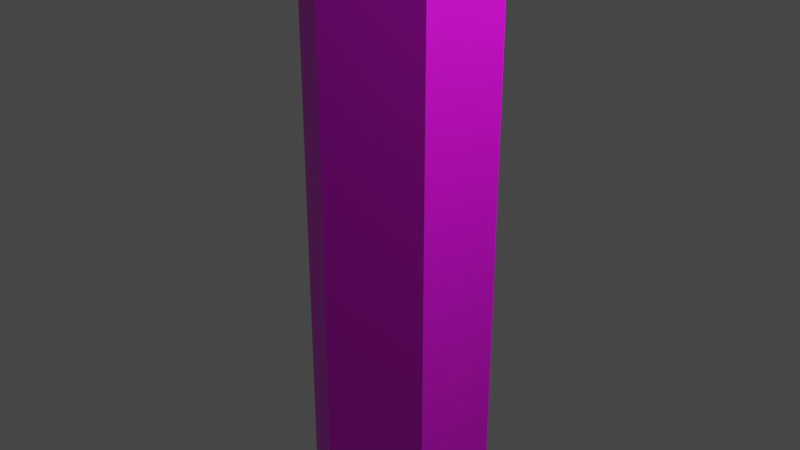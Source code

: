 # Source: hexagon.blend  (saved by Blender 2.80.75; exported with 4.5.12 LTS)
import bpy
from mathutils import Matrix  # noqa: F401  (used for matrix-valued properties, if any)

bpy.ops.wm.read_factory_settings(use_empty=True)
scene = bpy.context.scene
scene.name = 'Scene'

# ---- collections
col_collection = bpy.data.collections.new('Collection'); scene.collection.children.link(col_collection)

# ---- images (referenced by path relative to the original .blend; pixels are not part of the script)
import os
ASSET_DIR = os.environ.get("B2B_ASSET_DIR", "")  # directory of the original .blend (textures are referenced by path, not embedded)
HERE = os.path.dirname(os.path.abspath(__file__))  # packed textures are extracted next to this script under _unpacked/

def load_image(name, relpath, width, height, colorspace="sRGB"):
    """Load a texture the original file referenced (path relative to the .blend, or extracted next to this script)."""
    p = next((c for c in (os.path.join(HERE, relpath), os.path.join(ASSET_DIR, relpath)) if relpath and os.path.exists(c)), "")
    if p:
        img = bpy.data.images.load(p, check_existing=True)
        img.name = name
    else:  # same state as the original file: an image datablock whose file is absent (Cycles renders it pink)
        img = bpy.data.images.new(name, width, height)
        img.source = "FILE"
        img.filepath = "//" + (relpath or name)
    img.colorspace_settings.name = colorspace
    return img
img_material_001_base_color = load_image('Material.001 Base Color', 'Material.001 Base Color.png', 1024, 1024, 'sRGB')

# ---- materials (node trees are filled in below, after node groups)
mat_material_001 = bpy.data.materials.new('Material.001')
mat_material_001.use_transparent_shadow = False

# ---- material node trees
mat_material_001.use_nodes = True; mat_material_001.node_tree.nodes.clear()
_N = mat_material_001.node_tree.nodes; _L = mat_material_001.node_tree.links
n0 = _N.new('ShaderNodeOutputMaterial'); n0.name = 'Material Output'; n0.location = (300, 300)
n1 = _N.new('ShaderNodeBsdfPrincipled'); n1.name = 'Principled BSDF'; n1.location = (10, 300)
n1.distribution = 'GGX'
n1.subsurface_method = 'BURLEY'
n1.inputs[3].default_value = 1.45
n1.inputs[27].default_value = (0.0, 0.0, 0.0, 1.0)
n1.inputs[28].default_value = 1.0
n2 = _N.new('ShaderNodeTexImage'); n2.name = 'Image Texture'; n2.location = (-280, 280)
n2.image = img_material_001_base_color
_L.new(n1.outputs[0], n0.inputs[0])
_L.new(n2.outputs[0], n1.inputs[0])
n0.is_active_output = True

# ---- world
world_world = bpy.data.worlds.new('World'); scene.world = world_world
world_world.use_nodes = True; world_world.node_tree.nodes.clear()
_N = world_world.node_tree.nodes; _L = world_world.node_tree.links
n0 = _N.new('ShaderNodeOutputWorld'); n0.name = 'World Output'; n0.location = (300, 300)
n1 = _N.new('ShaderNodeBackground'); n1.name = 'Background'; n1.location = (10, 300)
n1.inputs[0].default_value = (0.05088, 0.05088, 0.05088, 1.0)
_L.new(n1.outputs[0], n0.inputs[0])
n0.is_active_output = True
world_world.color = (0.05088, 0.05088, 0.05088)
world_world.use_sun_shadow = False
world_world.sun_shadow_jitter_overblur = 0.0

# ---- cameras
cam_camera = bpy.data.cameras.new('Camera')
cam_camera.clip_end = 100.0
cam_camera.ortho_scale = 7.314

# ---- lights
light_light = bpy.data.lights.new('Light', 'POINT')
light_light.transmission_factor = 0.0
light_light.energy = 1000.0
light_light.shadow_soft_size = 0.1
light_light.shadow_maximum_resolution = 0.006
light_light.use_absolute_resolution = True

# ---- meshes
me_cylinder = bpy.data.meshes.new('Cylinder')
me_cylinder.from_pydata([(0.0, 1.0, -5.0), (0.866, 0.5, -5.0), (0.866, -0.5, -5.0), (-8.742e-08, -1.0, -5.0), (-0.866, -0.5, -5.0), (-0.866, 0.5, -5.0), (1.118e-08, 0.9124, 5.0), (0.0, 1.0, 4.924), (0.7901, 0.4562, 5.0), (0.866, 0.5, 4.924), (0.7901, -0.4562, 5.0), (0.866, -0.5, 4.924), (-7.823e-08, -0.9124, 5.0), (-8.742e-08, -1.0, 4.924), (-0.7901, -0.4562, 5.0), (-0.866, -0.5, 4.924), (-0.7901, 0.4562, 5.0), (-0.866, 0.5, 4.924)], [], [(5, 17, 7, 0), (2, 11, 13, 3), (3, 13, 15, 4), (4, 15, 17, 5), (0, 7, 9, 1), (1, 9, 11, 2), (9, 7, 6, 8), (11, 9, 8, 10), (13, 11, 10, 12), (15, 13, 12, 14), (17, 15, 14, 16), (7, 17, 16, 6), (8, 6, 16, 14, 12, 10)])
_uv = me_cylinder.uv_layers.new(name='UVMap')
_uv.uv.foreach_set('vector', [0.1667, 0.5, 0.1667, 0.9962, -8.941e-08, 0.9962, -8.941e-08, 0.5, 0.6667, 0.5, 0.6667, 0.9962, 0.5, 0.9962, 0.5, 0.5, 0.5, 0.5, 0.5, 0.9962, 0.3333, 0.9962, 0.3333, 0.5, 0.3333, 0.5, 0.3333, 0.9962, 0.1667, 0.9962, 0.1667, 0.5, 1.0, 0.5, 1.0, 0.9962, 0.8333, 0.9962, 0.8333, 0.5, 0.8333, 0.5, 0.8333, 0.9962, 0.6667, 0.9962, 0.6667, 0.5, 0.8333, 0.9962, 1.0, 0.9962, 0.9927, 1.0, 0.8406, 1.0, 0.6667, 0.9962, 0.8333, 0.9962, 0.826, 1.0, 0.674, 1.0, 0.5, 0.9962, 0.6667, 0.9962, 0.6594, 1.0, 0.5073, 1.0, 0.3333, 0.9962, 0.5, 0.9962, 0.4927, 1.0, 0.3406, 1.0, 0.1667, 0.9962, 0.3333, 0.9962, 0.326, 1.0, 0.174, 1.0, -8.941e-08, 0.9962, 0.1667, 0.9962, 0.1594, 1.0, 0.007303, 1.0, 0.4396, 0.3595, 0.25, 0.469, 0.06037, 0.3595, 0.06037, 0.1405, 0.25, 0.03103, 0.4396, 0.1405])
me_cylinder.materials.append(mat_material_001)
me_cylinder.use_remesh_preserve_volume = False
me_cylinder.use_remesh_preserve_attributes = False
me_cylinder.use_mirror_vertex_groups = False
me_cylinder.update()

# ---- objects
ob_light = bpy.data.objects.new('Light', light_light)
ob_camera = bpy.data.objects.new('Camera', cam_camera)
ob_cylinder = bpy.data.objects.new('Cylinder', me_cylinder)

# ---- transforms, parenting, visibility, modifiers, constraints
ob_light.location = (4.076, 1.005, 5.904)
ob_light.rotation_euler = (0.6503, 0.05522, 1.866)
ob_light.lock_rotations_4d = False
ob_light.empty_display_type = 'ARROWS'
ob_light.color = (0.0, 0.0, 0.0, 0.0)
ob_light.lineart.crease_threshold = 0.0
ob_camera.location = (7.359, -6.926, 4.958)
ob_camera.rotation_euler = (1.109, 0.0, 0.8149)
ob_camera.lock_rotations_4d = False
ob_camera.empty_display_type = 'ARROWS'
ob_camera.color = (0.0, 0.0, 0.0, 0.0)
ob_camera.display_type = 'WIRE'
ob_camera.lineart.crease_threshold = 0.0
ob_cylinder.location = (0.0, 0.0, 0.0)
ob_cylinder.lineart.crease_threshold = 0.0

# ---- collection membership
col_collection.objects.link(ob_light)
col_collection.objects.link(ob_camera)
col_collection.objects.link(ob_cylinder)

# ---- scene / render settings (as saved in the file)
scene.camera = ob_camera
scene.frame_start = 1; scene.frame_end = 250; scene.frame_set(1)
scene.render.engine = 'BLENDER_EEVEE_NEXT'
scene.cycles.use_denoising = False
scene.cycles.samples = 128
scene.cycles.sampling_pattern = 'TABULATED_SOBOL'
scene.cycles.use_adaptive_sampling = False
scene.cycles.use_light_tree = False
scene.view_settings.view_transform = 'Filmic'
bpy.context.view_layer.update()
